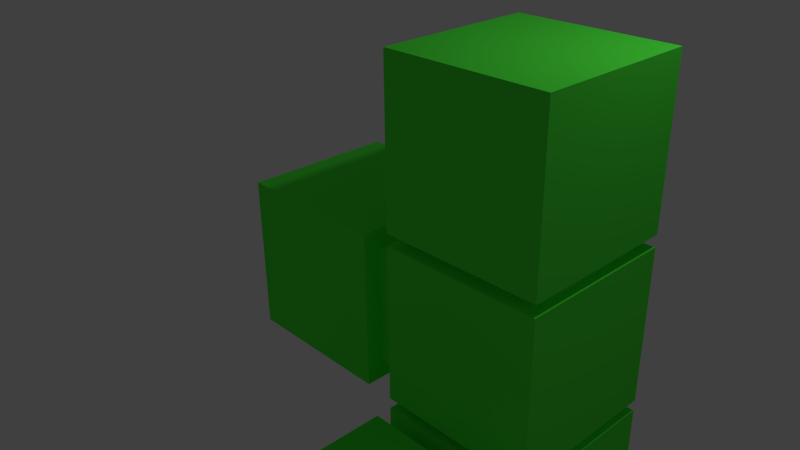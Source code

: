 # Source: 2.blend  (saved by Blender 2.74.0; exported with 4.5.12 LTS)
import bpy
from mathutils import Matrix  # noqa: F401  (used for matrix-valued properties, if any)

bpy.ops.wm.read_factory_settings(use_empty=True)
scene = bpy.context.scene
scene.name = 'Scene'

# ---- collections
col_collection_1 = bpy.data.collections.new('Collection 1'); scene.collection.children.link(col_collection_1)

# ---- materials (node trees are filled in below, after node groups)
mat_3_001 = bpy.data.materials.new('3.001')
mat_3_001.alpha_threshold = 0.0
mat_3_001.use_transparent_shadow = False
mat_3_001.diffuse_color = (0.09084, 1.0, 0.06125, 1.0)
mat_3_001.roughness = 0.5
mat_3_001.line_color = (0.0, 0.0, 0.0, 1.0)
mat_3 = bpy.data.materials.new('3')
mat_3.alpha_threshold = 0.0
mat_3.use_transparent_shadow = False
mat_3.diffuse_color = (0.09066, 1.0, 0.06233, 1.0)
mat_3.roughness = 0.5
mat_3.line_color = (0.0, 0.0, 0.0, 1.0)
mat_1_001 = bpy.data.materials.new('1.001')
mat_1_001.alpha_threshold = 0.0
mat_1_001.use_transparent_shadow = False
mat_1_001.diffuse_color = (0.09084, 1.0, 0.06125, 1.0)
mat_1_001.roughness = 0.5
mat_1_001.line_color = (0.0, 0.0, 0.0, 1.0)

# ---- material node trees

# ---- world
world_world = bpy.data.worlds.new('World'); scene.world = world_world
world_world.color = (0.05088, 0.05088, 0.05088)
world_world.use_sun_shadow = False
world_world.sun_shadow_jitter_overblur = 0.0
world_world.cycles.sampling_method = 'MANUAL'
world_world.cycles.sample_map_resolution = 256

# ---- cameras
cam_camera = bpy.data.cameras.new('Camera')
cam_camera.clip_end = 100.0
cam_camera.lens = 35.0
cam_camera.sensor_width = 32.0
cam_camera.sensor_height = 18.0
cam_camera.ortho_scale = 7.314
cam_camera.dof.focus_distance = 0.0
cam_camera.dof.aperture_fstop = 128.0

# ---- lights
light_lamp = bpy.data.lights.new('Lamp', 'POINT')
light_lamp.transmission_factor = 0.0
light_lamp.cutoff_distance = 30.0
light_lamp.energy = 100.0
light_lamp.shadow_buffer_clip_start = 1.001
light_lamp.shadow_soft_size = 0.1
light_lamp.shadow_maximum_resolution = 0.006
light_lamp.use_absolute_resolution = True
light_lamp.cycles.use_multiple_importance_sampling = False

# ---- meshes
me_cube_010 = bpy.data.meshes.new('Cube.010')
me_cube_010.from_pydata([(1.699, -0.5396, -4.066), (1.699, -3.162, -4.066), (-0.9234, -3.162, -4.066), (-0.9234, -0.5396, -4.066), (1.699, -0.5396, -1.444), (1.699, -3.162, -1.444), (-0.9234, -3.162, -1.444), (-0.9234, -0.5396, -1.444), (1.699, 2.346, 1.561), (1.699, -0.2761, 1.561), (-0.9234, -0.2761, 1.561), (-0.9234, 2.346, 1.561), (1.699, 2.346, 4.183), (1.699, -0.2761, 4.183), (-0.9234, -0.2761, 4.183), (-0.9234, 2.346, 4.183), (1.549, 2.025, -2.325), (1.549, 0.02525, -2.325), (-0.4513, 0.02525, -2.325), (-0.4513, 2.025, -2.325), (1.549, 2.025, -0.3251), (1.549, 0.02525, -0.3251), (-0.4513, 0.02525, -0.3251), (-0.4513, 2.025, -0.3251), (-0.1189, 2.025, -0.9456), (-0.1189, 0.02525, -0.9456), (-2.119, 0.02525, -0.9456), (-2.119, 2.025, -0.9456), (-0.1189, 2.025, 1.054), (-0.1189, 0.02525, 1.054), (-2.119, 0.02525, 1.054), (-2.119, 2.025, 1.054), (1.699, 2.346, -4.066), (1.699, -0.2761, -4.066), (-0.9234, -0.2761, -4.066), (-0.9234, 2.346, -4.066), (1.699, 2.346, -1.444), (1.699, -0.2761, -1.444), (-0.9234, -0.2761, -1.444), (-0.9234, 2.346, -1.444), (1.699, 2.346, -1.257), (1.699, -0.2761, -1.257), (-0.9234, -0.2761, -1.257), (-0.9234, 2.346, -1.257), (1.699, 2.346, 1.365), (1.699, -0.2761, 1.365), (-0.9234, -0.2761, 1.365), (-0.9234, 2.346, 1.365), (-1.408, 2.346, -1.257), (-1.408, -0.2761, -1.257), (-4.03, -0.2761, -1.257), (-4.03, 2.346, -1.257), (-1.408, 2.346, 1.365), (-1.408, -0.2761, 1.365), (-4.03, -0.2761, 1.365), (-4.03, 2.346, 1.365), (1.549, 2.025, -0.05807), (1.549, 0.02525, -0.05807), (-0.4513, 0.02525, -0.05807), (-0.4513, 2.025, -0.05807), (1.549, 2.025, 1.942), (1.549, 0.02525, 1.942), (-0.4513, 0.02525, 1.942), (-0.4513, 2.025, 1.942), (1.549, 0.4688, -3.895), (1.549, -1.531, -3.895), (-0.4513, -1.531, -3.895), (-0.4513, 0.4688, -3.895), (1.549, 0.4688, -1.895), (1.549, -1.531, -1.895), (-0.4513, -1.531, -1.895), (-0.4513, 0.4688, -1.895)], [], [(0, 1, 2, 3), (4, 7, 6, 5), (0, 4, 5, 1), (1, 5, 6, 2), (2, 6, 7, 3), (4, 0, 3, 7), (8, 9, 10, 11), (12, 15, 14, 13), (8, 12, 13, 9), (9, 13, 14, 10), (10, 14, 15, 11), (12, 8, 11, 15), (16, 17, 18, 19), (20, 23, 22, 21), (16, 20, 21, 17), (17, 21, 22, 18), (18, 22, 23, 19), (20, 16, 19, 23), (24, 25, 26, 27), (28, 31, 30, 29), (24, 28, 29, 25), (25, 29, 30, 26), (26, 30, 31, 27), (28, 24, 27, 31), (32, 33, 34, 35), (36, 39, 38, 37), (32, 36, 37, 33), (33, 37, 38, 34), (34, 38, 39, 35), (36, 32, 35, 39), (40, 41, 42, 43), (44, 47, 46, 45), (40, 44, 45, 41), (41, 45, 46, 42), (42, 46, 47, 43), (44, 40, 43, 47), (48, 49, 50, 51), (52, 55, 54, 53), (48, 52, 53, 49), (49, 53, 54, 50), (50, 54, 55, 51), (52, 48, 51, 55), (56, 57, 58, 59), (60, 63, 62, 61), (56, 60, 61, 57), (57, 61, 62, 58), (58, 62, 63, 59), (60, 56, 59, 63), (64, 65, 66, 67), (68, 71, 70, 69), (64, 68, 69, 65), (65, 69, 70, 66), (66, 70, 71, 67), (68, 64, 67, 71)])
me_cube_010.polygons.foreach_set('material_index', [1, 1, 1, 1, 1, 1, 1, 1, 1, 1, 1, 1, 1, 1, 1, 1, 1, 1, 1, 1, 1, 1, 1, 1, 1, 1, 1, 1, 1, 1, 1, 1, 1, 1, 1, 1, 1, 1, 1, 1, 1, 1, 2, 2, 2, 2, 2, 2, 0, 0, 0, 0, 0, 0])
_uv = me_cube_010.uv_layers.new(name='UVMap')
_uv.uv.foreach_set('vector', [0.0, 0.0, 1.0, 0.0, 1.0, 1.0, 0.0, 1.0, 0.0, 0.0, 1.0, 0.0, 1.0, 1.0, 0.0, 1.0, 0.0, 0.0, 1.0, 0.0, 1.0, 1.0, 0.0, 1.0, 0.0, 0.0, 1.0, 0.0, 1.0, 1.0, 0.0, 1.0, 0.0, 0.0, 1.0, 0.0, 1.0, 1.0, 0.0, 1.0, 0.0, 0.0, 1.0, 0.0, 1.0, 1.0, 0.0, 1.0, 0.0, 0.0, 1.0, 0.0, 1.0, 1.0, 0.0, 1.0, 0.0, 0.0, 1.0, 0.0, 1.0, 1.0, 0.0, 1.0, 0.0, 0.0, 1.0, 0.0, 1.0, 1.0, 0.0, 1.0, 0.0, 0.0, 1.0, 0.0, 1.0, 1.0, 0.0, 1.0, 0.0, 0.0, 1.0, 0.0, 1.0, 1.0, 0.0, 1.0, 0.0, 0.0, 1.0, 0.0, 1.0, 1.0, 0.0, 1.0, 0.0, 0.0, 1.0, 0.0, 1.0, 1.0, 0.0, 1.0, 0.0, 0.0, 1.0, 0.0, 1.0, 1.0, 0.0, 1.0, 0.0, 0.0, 1.0, 0.0, 1.0, 1.0, 0.0, 1.0, 0.0, 0.0, 1.0, 0.0, 1.0, 1.0, 0.0, 1.0, 0.0, 0.0, 1.0, 0.0, 1.0, 1.0, 0.0, 1.0, 0.0, 0.0, 1.0, 0.0, 1.0, 1.0, 0.0, 1.0, 0.0, 0.0, 1.0, 0.0, 1.0, 1.0, 0.0, 1.0, 0.0, 0.0, 1.0, 0.0, 1.0, 1.0, 0.0, 1.0, 0.0, 0.0, 1.0, 0.0, 1.0, 1.0, 0.0, 1.0, 0.0, 0.0, 1.0, 0.0, 1.0, 1.0, 0.0, 1.0, 0.0, 0.0, 1.0, 0.0, 1.0, 1.0, 0.0, 1.0, 0.0, 0.0, 1.0, 0.0, 1.0, 1.0, 0.0, 1.0, 0.0, 0.0, 1.0, 0.0, 1.0, 1.0, 0.0, 1.0, 0.0, 0.0, 1.0, 0.0, 1.0, 1.0, 0.0, 1.0, 0.0, 0.0, 1.0, 0.0, 1.0, 1.0, 0.0, 1.0, 0.0, 0.0, 1.0, 0.0, 1.0, 1.0, 0.0, 1.0, 0.0, 0.0, 1.0, 0.0, 1.0, 1.0, 0.0, 1.0, 0.0, 0.0, 1.0, 0.0, 1.0, 1.0, 0.0, 1.0, 0.0, 0.0, 1.0, 0.0, 1.0, 1.0, 0.0, 1.0, 0.0, 0.0, 1.0, 0.0, 1.0, 1.0, 0.0, 1.0, 0.0, 0.0, 1.0, 0.0, 1.0, 1.0, 0.0, 1.0, 0.0, 0.0, 1.0, 0.0, 1.0, 1.0, 0.0, 1.0, 0.0, 0.0, 1.0, 0.0, 1.0, 1.0, 0.0, 1.0, 0.0, 0.0, 1.0, 0.0, 1.0, 1.0, 0.0, 1.0, 0.0, 0.0, 1.0, 0.0, 1.0, 1.0, 0.0, 1.0, 0.0, 0.0, 1.0, 0.0, 1.0, 1.0, 0.0, 1.0, 0.0, 0.0, 1.0, 0.0, 1.0, 1.0, 0.0, 1.0, 0.0, 0.0, 1.0, 0.0, 1.0, 1.0, 0.0, 1.0, 0.0, 0.0, 1.0, 0.0, 1.0, 1.0, 0.0, 1.0, 0.0, 0.0, 1.0, 0.0, 1.0, 1.0, 0.0, 1.0, 0.0, 0.0, 1.0, 0.0, 1.0, 1.0, 0.0, 1.0, 0.0, 0.0, 1.0, 0.0, 1.0, 1.0, 0.0, 1.0, 0.0, 0.0, 1.0, 0.0, 1.0, 1.0, 0.0, 1.0, 0.0, 0.0, 1.0, 0.0, 1.0, 1.0, 0.0, 1.0, 0.0, 0.0, 1.0, 0.0, 1.0, 1.0, 0.0, 1.0, 0.0, 0.0, 1.0, 0.0, 1.0, 1.0, 0.0, 1.0, 0.0, 0.0, 1.0, 0.0, 1.0, 1.0, 0.0, 1.0, 0.0, 0.0, 1.0, 0.0, 1.0, 1.0, 0.0, 1.0, 0.0, 0.0, 1.0, 0.0, 1.0, 1.0, 0.0, 1.0, 0.0, 0.0, 1.0, 0.0, 1.0, 1.0, 0.0, 1.0, 0.0, 0.0, 1.0, 0.0, 1.0, 1.0, 0.0, 1.0, 0.0, 0.0, 1.0, 0.0, 1.0, 1.0, 0.0, 1.0])
me_cube_010.materials.append(mat_3_001)
me_cube_010.materials.append(mat_3)
me_cube_010.materials.append(mat_1_001)
me_cube_010.use_remesh_preserve_volume = False
me_cube_010.use_remesh_preserve_attributes = False
me_cube_010.use_mirror_vertex_groups = False
me_cube_010.update()

# ---- objects
ob_lamp = bpy.data.objects.new('Lamp', light_lamp)
ob_camera = bpy.data.objects.new('Camera', cam_camera)
ob_cube_008 = bpy.data.objects.new('Cube.008', me_cube_010)

# ---- transforms, parenting, visibility, modifiers, constraints
ob_lamp.location = (2.002, 1.795, 5.945)
ob_lamp.rotation_euler = (0.6503, 0.05522, 1.866)
ob_lamp.lock_rotations_4d = False
ob_lamp.empty_display_type = 'ARROWS'
ob_lamp.color = (0.0, 0.0, 0.0, 0.0)
ob_lamp.lineart.crease_threshold = 0.0
ob_camera.location = (5.407, -5.718, 5.385)
ob_camera.rotation_euler = (1.109, 0.01082, 0.8149)
ob_camera.lock_rotations_4d = False
ob_camera.empty_display_type = 'ARROWS'
ob_camera.color = (0.0, 0.0, 0.0, 0.0)
ob_camera.display_type = 'WIRE'
ob_camera.lineart.crease_threshold = 0.0
ob_cube_008.location = (0.0, 0.0, 0.0)
ob_cube_008.scale = (0.7628, 0.7628, 0.7628)
ob_cube_008.lock_rotations_4d = False
ob_cube_008.empty_display_type = 'ARROWS'
ob_cube_008.lineart.crease_threshold = 0.0

# ---- collection membership
col_collection_1.objects.link(ob_lamp)
col_collection_1.objects.link(ob_camera)
col_collection_1.objects.link(ob_cube_008)

# ---- scene / render settings (as saved in the file)
scene.camera = ob_camera
scene.frame_start = 1; scene.frame_end = 250; scene.frame_set(1)
scene.render.engine = 'BLENDER_EEVEE_NEXT'
scene.render.resolution_percentage = 50
scene.render.dither_intensity = 0.0
scene.cycles.use_denoising = False
scene.cycles.samples = 10
scene.cycles.sampling_pattern = 'TABULATED_SOBOL'
scene.cycles.light_sampling_threshold = 0.0
scene.cycles.use_adaptive_sampling = False
scene.cycles.use_light_tree = False
scene.cycles.blur_glossy = 0.0
scene.cycles.pixel_filter_type = 'GAUSSIAN'
scene.cycles.sample_clamp_indirect = 0.0
scene.view_settings.view_transform = 'Standard'
bpy.context.view_layer.update()
